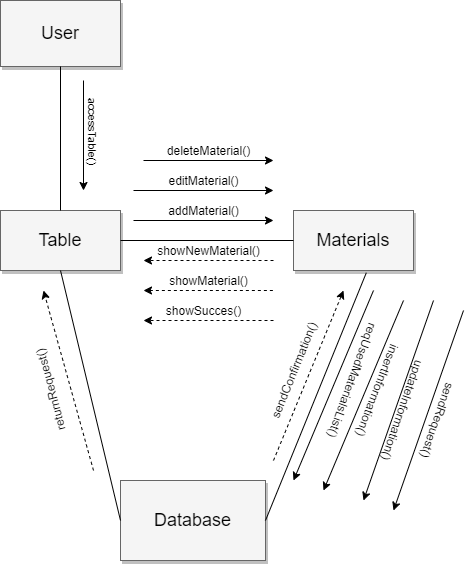

The diagram above was exported from draw.io. Its source (the exported page's mxGraphModel, read from the mxfile embedded in the PNG):
<mxGraphModel dx="1038" dy="498" grid="1" gridSize="10" guides="1" tooltips="1" connect="1" arrows="1" fold="1" page="1" pageScale="1.5" pageWidth="1169" pageHeight="826" background="#ffffff" math="0" shadow="0">
  <root>
    <mxCell id="0" style=";html=1;" />
    <mxCell id="1" style=";html=1;" parent="0" />
    <mxCell id="3a17f1ce550125da-8" value="User" style="whiteSpace=wrap;html=1;shadow=1;fontSize=18;fillColor=#f5f5f5;strokeColor=#666666;" parent="1" vertex="1">
      <mxGeometry x="597" y="420" width="120" height="66" as="geometry" />
    </mxCell>
    <mxCell id="3a17f1ce550125da-9" value="Table" style="whiteSpace=wrap;html=1;shadow=1;fontSize=18;fillColor=#f5f5f5;strokeColor=#666666;" parent="1" vertex="1">
      <mxGeometry x="597" y="630" width="120" height="60" as="geometry" />
    </mxCell>
    <mxCell id="3a17f1ce550125da-10" value="Database" style="whiteSpace=wrap;html=1;shadow=1;fontSize=18;fillColor=#f5f5f5;strokeColor=#666666;" parent="1" vertex="1">
      <mxGeometry x="717" y="900" width="145" height="80" as="geometry" />
    </mxCell>
    <mxCell id="3a17f1ce550125da-11" value="Materials" style="whiteSpace=wrap;html=1;shadow=1;fontSize=18;fillColor=#f5f5f5;strokeColor=#666666;" parent="1" vertex="1">
      <mxGeometry x="890" y="630" width="120" height="60" as="geometry" />
    </mxCell>
    <mxCell id="_39rK-iXwKXh3UYJLjcF-1" style="edgeStyle=orthogonalEdgeStyle;rounded=0;orthogonalLoop=1;jettySize=auto;html=1;exitX=0.5;exitY=1;exitDx=0;exitDy=0;" edge="1" parent="1">
      <mxGeometry relative="1" as="geometry">
        <mxPoint x="870" y="734" as="sourcePoint" />
        <mxPoint x="870" y="734" as="targetPoint" />
      </mxGeometry>
    </mxCell>
    <mxCell id="_39rK-iXwKXh3UYJLjcF-8" value="" style="endArrow=none;html=1;exitX=0.607;exitY=1.037;exitDx=0;exitDy=0;entryX=1;entryY=0.5;entryDx=0;entryDy=0;exitPerimeter=0;" edge="1" parent="1" source="3a17f1ce550125da-11" target="3a17f1ce550125da-10">
      <mxGeometry width="50" height="50" relative="1" as="geometry">
        <mxPoint x="950" y="780" as="sourcePoint" />
        <mxPoint x="1000" y="730" as="targetPoint" />
      </mxGeometry>
    </mxCell>
    <mxCell id="_39rK-iXwKXh3UYJLjcF-10" value="" style="endArrow=none;html=1;exitX=1;exitY=0.5;exitDx=0;exitDy=0;entryX=0;entryY=0.5;entryDx=0;entryDy=0;" edge="1" parent="1" source="3a17f1ce550125da-9" target="3a17f1ce550125da-11">
      <mxGeometry width="50" height="50" relative="1" as="geometry">
        <mxPoint x="950" y="580" as="sourcePoint" />
        <mxPoint x="1000" y="530" as="targetPoint" />
      </mxGeometry>
    </mxCell>
    <mxCell id="_39rK-iXwKXh3UYJLjcF-11" value="" style="endArrow=none;html=1;exitX=0.5;exitY=1;exitDx=0;exitDy=0;entryX=0.5;entryY=0;entryDx=0;entryDy=0;" edge="1" parent="1" source="3a17f1ce550125da-8" target="3a17f1ce550125da-9">
      <mxGeometry width="50" height="50" relative="1" as="geometry">
        <mxPoint x="950" y="580" as="sourcePoint" />
        <mxPoint x="1000" y="530" as="targetPoint" />
      </mxGeometry>
    </mxCell>
    <mxCell id="_39rK-iXwKXh3UYJLjcF-13" value="" style="endArrow=classic;html=1;" edge="1" parent="1">
      <mxGeometry width="50" height="50" relative="1" as="geometry">
        <mxPoint x="680" y="500" as="sourcePoint" />
        <mxPoint x="680" y="610" as="targetPoint" />
      </mxGeometry>
    </mxCell>
    <mxCell id="_39rK-iXwKXh3UYJLjcF-17" value="accessTable()" style="edgeLabel;html=1;align=center;verticalAlign=middle;resizable=0;points=[];rotation=90;" vertex="1" connectable="0" parent="_39rK-iXwKXh3UYJLjcF-13">
      <mxGeometry x="0.0327" y="9" relative="1" as="geometry">
        <mxPoint x="1" y="-7" as="offset" />
      </mxGeometry>
    </mxCell>
    <mxCell id="_39rK-iXwKXh3UYJLjcF-24" value="updateInformation()" style="text;html=1;align=center;verticalAlign=middle;resizable=0;points=[];autosize=1;rotation=109;" vertex="1" parent="1">
      <mxGeometry x="940" y="820" width="120" height="20" as="geometry" />
    </mxCell>
    <mxCell id="_39rK-iXwKXh3UYJLjcF-25" value="" style="endArrow=classic;html=1;endFill=1;" edge="1" parent="1">
      <mxGeometry width="50" height="50" relative="1" as="geometry">
        <mxPoint x="730" y="640" as="sourcePoint" />
        <mxPoint x="870" y="640" as="targetPoint" />
      </mxGeometry>
    </mxCell>
    <mxCell id="_39rK-iXwKXh3UYJLjcF-26" value="" style="endArrow=classic;html=1;" edge="1" parent="1">
      <mxGeometry width="50" height="50" relative="1" as="geometry">
        <mxPoint x="970" y="710" as="sourcePoint" />
        <mxPoint x="890" y="900" as="targetPoint" />
      </mxGeometry>
    </mxCell>
    <mxCell id="_39rK-iXwKXh3UYJLjcF-28" value="returnRequest()" style="text;html=1;align=center;verticalAlign=middle;resizable=0;points=[];autosize=1;rotation=255;" vertex="1" parent="1">
      <mxGeometry x="597" y="800" width="100" height="20" as="geometry" />
    </mxCell>
    <mxCell id="_39rK-iXwKXh3UYJLjcF-29" value="" style="endArrow=classic;html=1;" edge="1" parent="1">
      <mxGeometry width="50" height="50" relative="1" as="geometry">
        <mxPoint x="730" y="610" as="sourcePoint" />
        <mxPoint x="870" y="610" as="targetPoint" />
      </mxGeometry>
    </mxCell>
    <mxCell id="_39rK-iXwKXh3UYJLjcF-30" value="sendRequest()" style="text;html=1;align=center;verticalAlign=middle;resizable=0;points=[];autosize=1;rotation=109;" vertex="1" parent="1">
      <mxGeometry x="990" y="830" width="90" height="20" as="geometry" />
    </mxCell>
    <mxCell id="_39rK-iXwKXh3UYJLjcF-31" value="" style="endArrow=classic;dashed=1;html=1;endFill=1;" edge="1" parent="1">
      <mxGeometry width="50" height="50" relative="1" as="geometry">
        <mxPoint x="870" y="680" as="sourcePoint" />
        <mxPoint x="740" y="680" as="targetPoint" />
      </mxGeometry>
    </mxCell>
    <mxCell id="_39rK-iXwKXh3UYJLjcF-36" value="" style="endArrow=classic;dashed=1;html=1;endFill=1;" edge="1" parent="1">
      <mxGeometry width="50" height="50" relative="1" as="geometry">
        <mxPoint x="870" y="740" as="sourcePoint" />
        <mxPoint x="740" y="740" as="targetPoint" />
      </mxGeometry>
    </mxCell>
    <mxCell id="_39rK-iXwKXh3UYJLjcF-39" value="" style="endArrow=none;html=1;exitX=0;exitY=0.5;exitDx=0;exitDy=0;entryX=0.5;entryY=1;entryDx=0;entryDy=0;" edge="1" parent="1" source="3a17f1ce550125da-10" target="3a17f1ce550125da-9">
      <mxGeometry width="50" height="50" relative="1" as="geometry">
        <mxPoint x="950" y="810" as="sourcePoint" />
        <mxPoint x="1000" y="760" as="targetPoint" />
      </mxGeometry>
    </mxCell>
    <mxCell id="_39rK-iXwKXh3UYJLjcF-42" value="addMaterial()" style="text;html=1;align=center;verticalAlign=middle;resizable=0;points=[];autosize=1;" vertex="1" parent="1">
      <mxGeometry x="755" y="620" width="90" height="20" as="geometry" />
    </mxCell>
    <mxCell id="_39rK-iXwKXh3UYJLjcF-44" value="editMaterial()" style="text;html=1;align=center;verticalAlign=middle;resizable=0;points=[];autosize=1;" vertex="1" parent="1">
      <mxGeometry x="755" y="590" width="90" height="20" as="geometry" />
    </mxCell>
    <mxCell id="_39rK-iXwKXh3UYJLjcF-45" value="deleteMaterial()" style="text;html=1;align=center;verticalAlign=middle;resizable=0;points=[];autosize=1;" vertex="1" parent="1">
      <mxGeometry x="754.5" y="560" width="100" height="20" as="geometry" />
    </mxCell>
    <mxCell id="_39rK-iXwKXh3UYJLjcF-46" value="" style="endArrow=classic;html=1;" edge="1" parent="1">
      <mxGeometry width="50" height="50" relative="1" as="geometry">
        <mxPoint x="740" y="580" as="sourcePoint" />
        <mxPoint x="870" y="580" as="targetPoint" />
      </mxGeometry>
    </mxCell>
    <mxCell id="_39rK-iXwKXh3UYJLjcF-49" value="showNewMaterial()" style="text;html=1;align=center;verticalAlign=middle;resizable=0;points=[];autosize=1;" vertex="1" parent="1">
      <mxGeometry x="745" y="660" width="120" height="20" as="geometry" />
    </mxCell>
    <mxCell id="_39rK-iXwKXh3UYJLjcF-50" value="showMaterial()" style="text;html=1;align=center;verticalAlign=middle;resizable=0;points=[];autosize=1;" vertex="1" parent="1">
      <mxGeometry x="759.5" y="690" width="90" height="20" as="geometry" />
    </mxCell>
    <mxCell id="_39rK-iXwKXh3UYJLjcF-52" value="showSucces()" style="text;html=1;align=center;verticalAlign=middle;resizable=0;points=[];autosize=1;" vertex="1" parent="1">
      <mxGeometry x="755" y="720" width="90" height="20" as="geometry" />
    </mxCell>
    <mxCell id="_39rK-iXwKXh3UYJLjcF-53" value="" style="endArrow=none;dashed=1;html=1;startArrow=classic;startFill=1;" edge="1" parent="1">
      <mxGeometry width="50" height="50" relative="1" as="geometry">
        <mxPoint x="740" y="710" as="sourcePoint" />
        <mxPoint x="870" y="710" as="targetPoint" />
      </mxGeometry>
    </mxCell>
    <mxCell id="_39rK-iXwKXh3UYJLjcF-54" value="insertInformation()" style="text;html=1;align=center;verticalAlign=middle;resizable=0;points=[];autosize=1;rotation=111;perimeterSpacing=2;" vertex="1" parent="1">
      <mxGeometry x="920" y="800" width="110" height="20" as="geometry" />
    </mxCell>
    <mxCell id="_39rK-iXwKXh3UYJLjcF-57" value="" style="endArrow=classic;html=1;" edge="1" parent="1">
      <mxGeometry width="50" height="50" relative="1" as="geometry">
        <mxPoint x="1000" y="720" as="sourcePoint" />
        <mxPoint x="920" y="910" as="targetPoint" />
      </mxGeometry>
    </mxCell>
    <mxCell id="_39rK-iXwKXh3UYJLjcF-58" value="" style="endArrow=classic;html=1;" edge="1" parent="1">
      <mxGeometry width="50" height="50" relative="1" as="geometry">
        <mxPoint x="1030" y="720" as="sourcePoint" />
        <mxPoint x="960" y="920" as="targetPoint" />
      </mxGeometry>
    </mxCell>
    <mxCell id="_39rK-iXwKXh3UYJLjcF-60" value="reqUsedMaterialsList()" style="text;html=1;align=center;verticalAlign=middle;resizable=0;points=[];autosize=1;rotation=110;" vertex="1" parent="1">
      <mxGeometry x="880" y="790" width="140" height="20" as="geometry" />
    </mxCell>
    <mxCell id="_39rK-iXwKXh3UYJLjcF-62" value="" style="endArrow=classic;html=1;" edge="1" parent="1">
      <mxGeometry width="50" height="50" relative="1" as="geometry">
        <mxPoint x="1060" y="730" as="sourcePoint" />
        <mxPoint x="990" y="930" as="targetPoint" />
      </mxGeometry>
    </mxCell>
    <mxCell id="_39rK-iXwKXh3UYJLjcF-63" value="" style="endArrow=classic;dashed=1;html=1;endFill=1;" edge="1" parent="1">
      <mxGeometry width="50" height="50" relative="1" as="geometry">
        <mxPoint x="690" y="890" as="sourcePoint" />
        <mxPoint x="640" y="710" as="targetPoint" />
      </mxGeometry>
    </mxCell>
    <mxCell id="_39rK-iXwKXh3UYJLjcF-64" value="" style="endArrow=classic;dashed=1;html=1;endFill=1;" edge="1" parent="1">
      <mxGeometry width="50" height="50" relative="1" as="geometry">
        <mxPoint x="870" y="880" as="sourcePoint" />
        <mxPoint x="940" y="710" as="targetPoint" />
      </mxGeometry>
    </mxCell>
    <mxCell id="_39rK-iXwKXh3UYJLjcF-65" value="sendConfirmation()" style="text;html=1;align=center;verticalAlign=middle;resizable=0;points=[];autosize=1;rotation=292;" vertex="1" parent="1">
      <mxGeometry x="830" y="780" width="120" height="20" as="geometry" />
    </mxCell>
  </root>
</mxGraphModel>